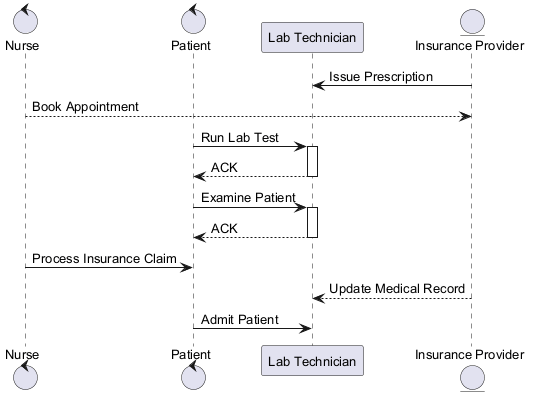

The diagram above was rendered by PlantUML. Its source (embedded in the PNG):
@startuml
skinparam backgroundColor #FFFFFF
skinparam classBackgroundColor #E8F4FA
skinparam classBorderColor #2C7DA0
skinparam defaultFontSize 13
control "Nurse" as N
control "Patient" as P
participant "Lab Technician" as LT
entity "Insurance Provider" as IP
IP -> LT : Issue Prescription
N --> IP : Book Appointment
P -> LT : Run Lab Test
activate LT
LT --> P : ACK
deactivate LT
P -> LT : Examine Patient
activate LT
LT --> P : ACK
deactivate LT
N -> P : Process Insurance Claim
IP --> LT : Update Medical Record
P -> LT : Admit Patient
@enduml